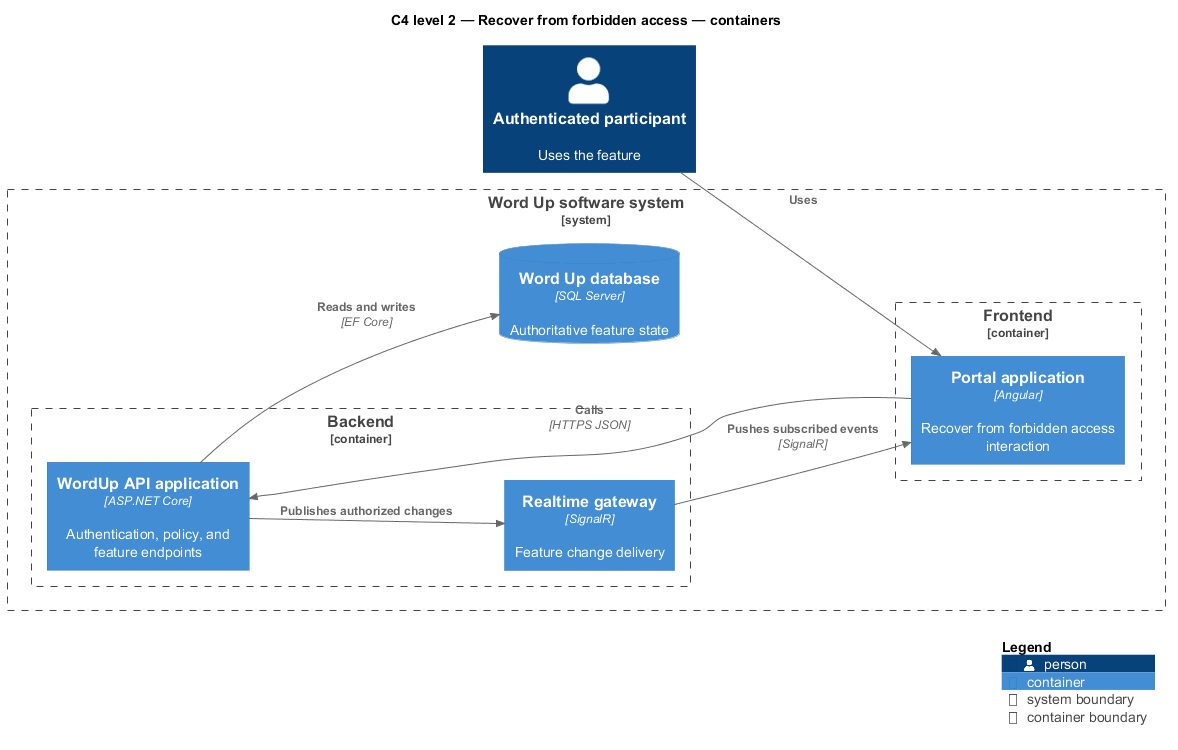

The diagram above was rendered by PlantUML. Its source (embedded in the PNG):
@startuml
!include <C4/C4_Component>
LAYOUT_LEFT_RIGHT()
title C4 level 2 — Recover from forbidden access — containers
Person(primary, "Authenticated participant", "Uses the feature")
System_Boundary(wordup, "Word Up software system") {
  Container_Boundary(frontend, "Frontend") {
    Container(app1, "Portal application", "Angular", "Recover from forbidden access interaction")
  }
  Container_Boundary(backend, "Backend") {
    Container(api, "WordUp API application", "ASP.NET Core", "Authentication, policy, and feature endpoints")
    Container(realtime, "Realtime gateway", "SignalR", "Feature change delivery")
  }
  ContainerDb(db, "Word Up database", "SQL Server", "Authoritative feature state")
}
Rel(primary, app1, "Uses")
Rel(app1, api, "Calls", "HTTPS JSON")
Rel(api, db, "Reads and writes", "EF Core")
Rel(api, realtime, "Publishes authorized changes")
Rel(realtime, app1, "Pushes subscribed events", "SignalR")
SHOW_LEGEND()
@enduml